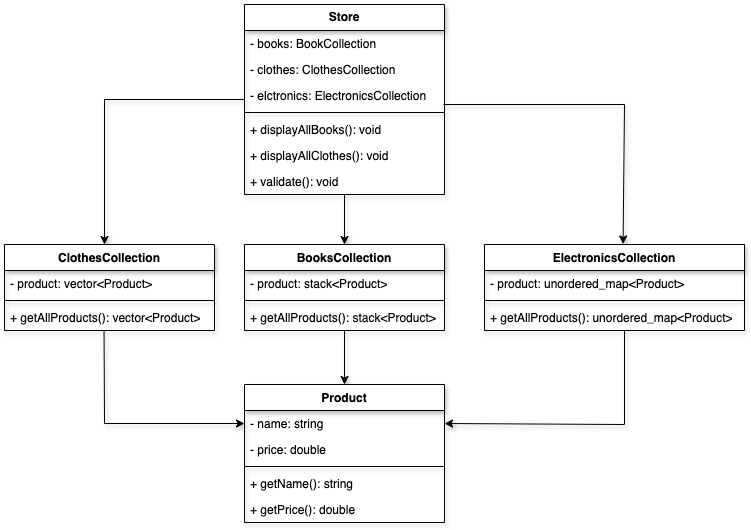

The diagram above was exported from draw.io. Its source (the exported page's mxGraphModel, read from the mxfile embedded in the PNG):
<mxGraphModel dx="846" dy="696" grid="1" gridSize="10" guides="1" tooltips="1" connect="1" arrows="1" fold="1" page="1" pageScale="1" pageWidth="850" pageHeight="1100" background="#ffffff" math="0" shadow="0">
  <root>
    <mxCell id="0" />
    <mxCell id="1" parent="0" />
    <mxCell id="39" style="edgeStyle=none;html=1;entryX=0.5;entryY=0;entryDx=0;entryDy=0;rounded=0;curved=0;shadow=1;" parent="1" source="17" target="30" edge="1">
      <mxGeometry relative="1" as="geometry" />
    </mxCell>
    <mxCell id="17" value="&lt;b&gt;Store&lt;/b&gt;" style="swimlane;fontStyle=0;childLayout=stackLayout;horizontal=1;startSize=26;horizontalStack=0;resizeParent=1;resizeParentMax=0;resizeLast=0;collapsible=1;marginBottom=0;whiteSpace=wrap;html=1;strokeWidth=1;shadow=1;" parent="1" vertex="1">
      <mxGeometry x="280" y="40" width="200" height="190" as="geometry" />
    </mxCell>
    <mxCell id="24" value="- books: BookCollection" style="text;align=left;verticalAlign=top;spacingLeft=4;spacingRight=4;overflow=hidden;rotatable=0;points=[[0,0.5],[1,0.5]];portConstraint=eastwest;whiteSpace=wrap;html=1;shadow=1;" parent="17" vertex="1">
      <mxGeometry y="26" width="200" height="26" as="geometry" />
    </mxCell>
    <mxCell id="25" value="- clothes: ClothesCollection" style="text;align=left;verticalAlign=top;spacingLeft=4;spacingRight=4;overflow=hidden;rotatable=0;points=[[0,0.5],[1,0.5]];portConstraint=eastwest;whiteSpace=wrap;html=1;shadow=1;" parent="17" vertex="1">
      <mxGeometry y="52" width="200" height="26" as="geometry" />
    </mxCell>
    <mxCell id="23" value="- elctronics: ElectronicsCollection" style="text;align=left;verticalAlign=top;spacingLeft=4;spacingRight=4;overflow=hidden;rotatable=0;points=[[0,0.5],[1,0.5]];portConstraint=eastwest;whiteSpace=wrap;html=1;shadow=1;" parent="17" vertex="1">
      <mxGeometry y="78" width="200" height="26" as="geometry" />
    </mxCell>
    <mxCell id="22" value="" style="line;strokeWidth=1;align=left;verticalAlign=middle;spacingTop=-1;spacingLeft=3;spacingRight=3;rotatable=0;labelPosition=right;points=[];portConstraint=eastwest;shadow=1;" parent="17" vertex="1">
      <mxGeometry y="104" width="200" height="8" as="geometry" />
    </mxCell>
    <mxCell id="18" value="+ displayAllBooks(): void" style="text;align=left;verticalAlign=top;spacingLeft=4;spacingRight=4;overflow=hidden;rotatable=0;points=[[0,0.5],[1,0.5]];portConstraint=eastwest;whiteSpace=wrap;html=1;shadow=1;" parent="17" vertex="1">
      <mxGeometry y="112" width="200" height="26" as="geometry" />
    </mxCell>
    <mxCell id="19" value="&lt;span style=&quot;color: rgb(0, 0, 0);&quot;&gt;+ displayAllClothes(): void&lt;/span&gt;" style="text;align=left;verticalAlign=top;spacingLeft=4;spacingRight=4;overflow=hidden;rotatable=0;points=[[0,0.5],[1,0.5]];portConstraint=eastwest;whiteSpace=wrap;html=1;shadow=1;" parent="17" vertex="1">
      <mxGeometry y="138" width="200" height="26" as="geometry" />
    </mxCell>
    <mxCell id="20" value="+ validate(): void" style="text;align=left;verticalAlign=top;spacingLeft=4;spacingRight=4;overflow=hidden;rotatable=0;points=[[0,0.5],[1,0.5]];portConstraint=eastwest;whiteSpace=wrap;html=1;shadow=1;" parent="17" vertex="1">
      <mxGeometry y="164" width="200" height="26" as="geometry" />
    </mxCell>
    <mxCell id="55" style="edgeStyle=none;html=1;rounded=0;curved=0;shadow=1;" parent="1" source="30" target="50" edge="1">
      <mxGeometry relative="1" as="geometry" />
    </mxCell>
    <mxCell id="30" value="BooksCollection" style="swimlane;fontStyle=1;align=center;verticalAlign=top;childLayout=stackLayout;horizontal=1;startSize=26;horizontalStack=0;resizeParent=1;resizeParentMax=0;resizeLast=0;collapsible=1;marginBottom=0;whiteSpace=wrap;html=1;shadow=1;" parent="1" vertex="1">
      <mxGeometry x="280" y="280" width="200" height="86" as="geometry" />
    </mxCell>
    <mxCell id="31" value="- product: stack&amp;lt;Product&amp;gt;" style="text;align=left;verticalAlign=top;spacingLeft=4;spacingRight=4;overflow=hidden;rotatable=0;points=[[0,0.5],[1,0.5]];portConstraint=eastwest;whiteSpace=wrap;html=1;shadow=1;" parent="30" vertex="1">
      <mxGeometry y="26" width="200" height="26" as="geometry" />
    </mxCell>
    <mxCell id="32" value="" style="line;strokeWidth=1;align=left;verticalAlign=middle;spacingTop=-1;spacingLeft=3;spacingRight=3;rotatable=0;labelPosition=right;points=[];portConstraint=eastwest;shadow=1;" parent="30" vertex="1">
      <mxGeometry y="52" width="200" height="8" as="geometry" />
    </mxCell>
    <mxCell id="33" value="+ getAllProducts(): stack&amp;lt;Product&amp;gt;" style="text;align=left;verticalAlign=top;spacingLeft=4;spacingRight=4;overflow=hidden;rotatable=0;points=[[0,0.5],[1,0.5]];portConstraint=eastwest;whiteSpace=wrap;html=1;shadow=1;" parent="30" vertex="1">
      <mxGeometry y="60" width="200" height="26" as="geometry" />
    </mxCell>
    <mxCell id="38" style="edgeStyle=none;html=1;exitX=0;exitY=0.5;exitDx=0;exitDy=0;rounded=0;curved=0;shadow=1;" parent="1" source="17" edge="1">
      <mxGeometry relative="1" as="geometry">
        <mxPoint x="140" y="280" as="targetPoint" />
        <Array as="points">
          <mxPoint x="140" y="135" />
        </Array>
      </mxGeometry>
    </mxCell>
    <mxCell id="40" style="edgeStyle=none;html=1;exitX=0.995;exitY=0.846;exitDx=0;exitDy=0;exitPerimeter=0;entryX=0.533;entryY=-0.006;entryDx=0;entryDy=0;entryPerimeter=0;rounded=0;curved=0;shadow=1;" parent="1" source="23" target="45" edge="1">
      <mxGeometry relative="1" as="geometry">
        <mxPoint x="620" y="280" as="targetPoint" />
        <Array as="points">
          <mxPoint x="660" y="140" />
        </Array>
      </mxGeometry>
    </mxCell>
    <mxCell id="54" style="edgeStyle=none;html=1;exitX=0.474;exitY=1.019;exitDx=0;exitDy=0;exitPerimeter=0;entryX=0;entryY=0.5;entryDx=0;entryDy=0;rounded=0;curved=0;shadow=1;" parent="1" source="44" target="51" edge="1">
      <mxGeometry relative="1" as="geometry">
        <Array as="points">
          <mxPoint x="140" y="459" />
        </Array>
      </mxGeometry>
    </mxCell>
    <mxCell id="41" value="ClothesCollection" style="swimlane;fontStyle=1;align=center;verticalAlign=top;childLayout=stackLayout;horizontal=1;startSize=26;horizontalStack=0;resizeParent=1;resizeParentMax=0;resizeLast=0;collapsible=1;marginBottom=0;whiteSpace=wrap;html=1;shadow=1;" parent="1" vertex="1">
      <mxGeometry x="40" y="280" width="210" height="86" as="geometry" />
    </mxCell>
    <mxCell id="42" value="- product: vector&amp;lt;Product&amp;gt;" style="text;align=left;verticalAlign=top;spacingLeft=4;spacingRight=4;overflow=hidden;rotatable=0;points=[[0,0.5],[1,0.5]];portConstraint=eastwest;whiteSpace=wrap;html=1;shadow=1;" parent="41" vertex="1">
      <mxGeometry y="26" width="210" height="26" as="geometry" />
    </mxCell>
    <mxCell id="43" value="" style="line;strokeWidth=1;align=left;verticalAlign=middle;spacingTop=-1;spacingLeft=3;spacingRight=3;rotatable=0;labelPosition=right;points=[];portConstraint=eastwest;shadow=1;" parent="41" vertex="1">
      <mxGeometry y="52" width="210" height="8" as="geometry" />
    </mxCell>
    <mxCell id="44" value="+ getAllProducts(): vector&amp;lt;Product&amp;gt;" style="text;align=left;verticalAlign=top;spacingLeft=4;spacingRight=4;overflow=hidden;rotatable=0;points=[[0,0.5],[1,0.5]];portConstraint=eastwest;whiteSpace=wrap;html=1;shadow=1;" parent="41" vertex="1">
      <mxGeometry y="60" width="210" height="26" as="geometry" />
    </mxCell>
    <mxCell id="57" style="edgeStyle=none;html=1;entryX=1;entryY=0.5;entryDx=0;entryDy=0;rounded=0;curved=0;shadow=1;" parent="1" target="51" edge="1">
      <mxGeometry relative="1" as="geometry">
        <mxPoint x="660" y="366" as="sourcePoint" />
        <Array as="points">
          <mxPoint x="660" y="460" />
        </Array>
      </mxGeometry>
    </mxCell>
    <mxCell id="45" value="ElectronicsCollection" style="swimlane;fontStyle=1;align=center;verticalAlign=top;childLayout=stackLayout;horizontal=1;startSize=26;horizontalStack=0;resizeParent=1;resizeParentMax=0;resizeLast=0;collapsible=1;marginBottom=0;whiteSpace=wrap;html=1;shadow=1;" parent="1" vertex="1">
      <mxGeometry x="520" y="280" width="260" height="86" as="geometry" />
    </mxCell>
    <mxCell id="46" value="- product: unordered_map&amp;lt;Product&amp;gt;" style="text;align=left;verticalAlign=top;spacingLeft=4;spacingRight=4;overflow=hidden;rotatable=0;points=[[0,0.5],[1,0.5]];portConstraint=eastwest;whiteSpace=wrap;html=1;shadow=1;" parent="45" vertex="1">
      <mxGeometry y="26" width="260" height="26" as="geometry" />
    </mxCell>
    <mxCell id="47" value="" style="line;strokeWidth=1;align=left;verticalAlign=middle;spacingTop=-1;spacingLeft=3;spacingRight=3;rotatable=0;labelPosition=right;points=[];portConstraint=eastwest;shadow=1;" parent="45" vertex="1">
      <mxGeometry y="52" width="260" height="8" as="geometry" />
    </mxCell>
    <mxCell id="48" value="+ getAllProducts(): unordered_map&amp;lt;Product&amp;gt;" style="text;align=left;verticalAlign=top;spacingLeft=4;spacingRight=4;overflow=hidden;rotatable=0;points=[[0,0.5],[1,0.5]];portConstraint=eastwest;whiteSpace=wrap;html=1;shadow=1;" parent="45" vertex="1">
      <mxGeometry y="60" width="260" height="26" as="geometry" />
    </mxCell>
    <mxCell id="50" value="Product" style="swimlane;fontStyle=1;align=center;verticalAlign=top;childLayout=stackLayout;horizontal=1;startSize=26;horizontalStack=0;resizeParent=1;resizeParentMax=0;resizeLast=0;collapsible=1;marginBottom=0;whiteSpace=wrap;html=1;shadow=1;" parent="1" vertex="1">
      <mxGeometry x="280" y="420" width="200" height="138" as="geometry" />
    </mxCell>
    <mxCell id="51" value="- name: string" style="text;align=left;verticalAlign=top;spacingLeft=4;spacingRight=4;overflow=hidden;rotatable=0;points=[[0,0.5],[1,0.5]];portConstraint=eastwest;whiteSpace=wrap;html=1;shadow=1;" parent="50" vertex="1">
      <mxGeometry y="26" width="200" height="26" as="geometry" />
    </mxCell>
    <mxCell id="58" value="- price: double" style="text;align=left;verticalAlign=top;spacingLeft=4;spacingRight=4;overflow=hidden;rotatable=0;points=[[0,0.5],[1,0.5]];portConstraint=eastwest;whiteSpace=wrap;html=1;shadow=1;" parent="50" vertex="1">
      <mxGeometry y="52" width="200" height="26" as="geometry" />
    </mxCell>
    <mxCell id="52" value="" style="line;strokeWidth=1;align=left;verticalAlign=middle;spacingTop=-1;spacingLeft=3;spacingRight=3;rotatable=0;labelPosition=right;points=[];portConstraint=eastwest;shadow=1;" parent="50" vertex="1">
      <mxGeometry y="78" width="200" height="8" as="geometry" />
    </mxCell>
    <mxCell id="53" value="+ getName(): string" style="text;align=left;verticalAlign=top;spacingLeft=4;spacingRight=4;overflow=hidden;rotatable=0;points=[[0,0.5],[1,0.5]];portConstraint=eastwest;whiteSpace=wrap;html=1;shadow=1;" parent="50" vertex="1">
      <mxGeometry y="86" width="200" height="26" as="geometry" />
    </mxCell>
    <mxCell id="59" value="+ getPrice(): double" style="text;align=left;verticalAlign=top;spacingLeft=4;spacingRight=4;overflow=hidden;rotatable=0;points=[[0,0.5],[1,0.5]];portConstraint=eastwest;whiteSpace=wrap;html=1;shadow=1;" parent="50" vertex="1">
      <mxGeometry y="112" width="200" height="26" as="geometry" />
    </mxCell>
  </root>
</mxGraphModel>